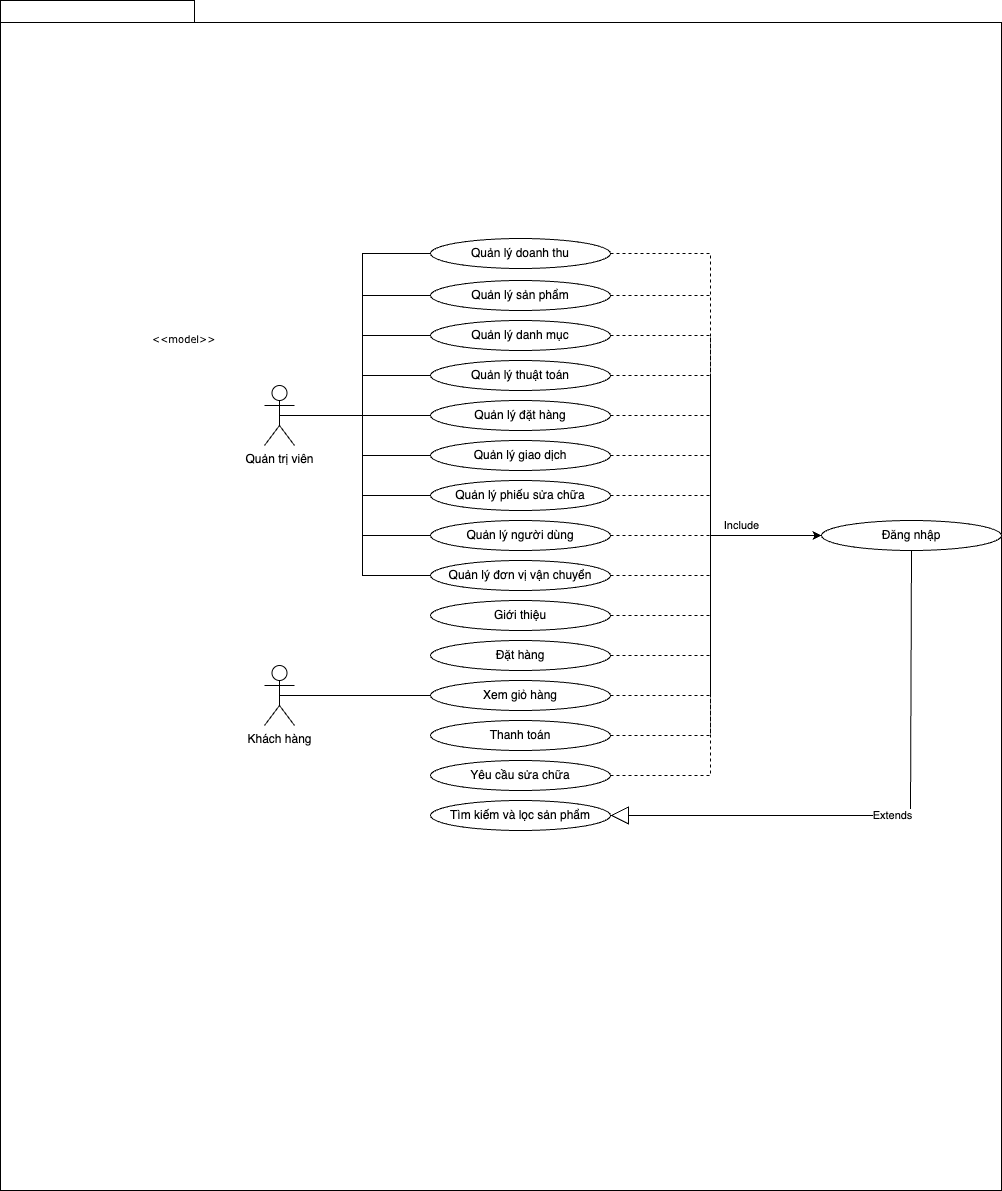

The diagram above was exported from draw.io. Its source (the exported page's mxGraphModel, read from the mxfile embedded in the PNG):
<mxGraphModel dx="1306" dy="1949" grid="1" gridSize="10" guides="1" tooltips="1" connect="1" arrows="1" fold="1" page="1" pageScale="1" pageWidth="827" pageHeight="1169" background="none" math="0" shadow="0">
  <root>
    <mxCell id="0" />
    <mxCell id="1" parent="0" />
    <mxCell id="6e0c8c40b5770093-72" value="" style="shape=folder;fontStyle=1;spacingTop=10;tabWidth=194;tabHeight=22;tabPosition=left;html=1;rounded=0;shadow=0;comic=0;labelBackgroundColor=none;strokeWidth=1;fillColor=none;fontFamily=Verdana;fontSize=10;align=center;" parent="1" vertex="1">
      <mxGeometry x="120" y="-280" width="1001" height="1190" as="geometry" />
    </mxCell>
    <mxCell id="6e0c8c40b5770093-73" value="&amp;lt;&amp;lt;model&amp;gt;&amp;gt;" style="text;html=1;align=left;verticalAlign=top;spacingTop=-4;fontSize=10;fontFamily=Verdana" parent="1" vertex="1">
      <mxGeometry x="270" y="50" width="130" height="20" as="geometry" />
    </mxCell>
    <mxCell id="3tjK6XLKCkqj8lEsVFmz-1" value="Quản trị viên" style="shape=umlActor;verticalLabelPosition=bottom;verticalAlign=top;html=1;outlineConnect=0;" vertex="1" parent="1">
      <mxGeometry x="384" y="105" width="30" height="60" as="geometry" />
    </mxCell>
    <mxCell id="3tjK6XLKCkqj8lEsVFmz-2" value="Khách hàng" style="shape=umlActor;verticalLabelPosition=bottom;verticalAlign=top;html=1;outlineConnect=0;" vertex="1" parent="1">
      <mxGeometry x="384" y="385" width="30" height="60" as="geometry" />
    </mxCell>
    <mxCell id="3tjK6XLKCkqj8lEsVFmz-3" value="Quản lý doanh thu" style="ellipse;whiteSpace=wrap;html=1;" vertex="1" parent="1">
      <mxGeometry x="550" y="-42" width="180" height="30" as="geometry" />
    </mxCell>
    <mxCell id="3tjK6XLKCkqj8lEsVFmz-8" value="Quản lý sản phẩm" style="ellipse;whiteSpace=wrap;html=1;" vertex="1" parent="1">
      <mxGeometry x="550" width="180" height="30" as="geometry" />
    </mxCell>
    <mxCell id="3tjK6XLKCkqj8lEsVFmz-10" value="Quản lý danh mục" style="ellipse;whiteSpace=wrap;html=1;" vertex="1" parent="1">
      <mxGeometry x="550" y="40" width="180" height="30" as="geometry" />
    </mxCell>
    <mxCell id="3tjK6XLKCkqj8lEsVFmz-12" value="Quản lý thuật toán" style="ellipse;whiteSpace=wrap;html=1;" vertex="1" parent="1">
      <mxGeometry x="550" y="80" width="180" height="30" as="geometry" />
    </mxCell>
    <mxCell id="3tjK6XLKCkqj8lEsVFmz-14" value="Quản lý đặt hàng" style="ellipse;whiteSpace=wrap;html=1;" vertex="1" parent="1">
      <mxGeometry x="550" y="120" width="180" height="30" as="geometry" />
    </mxCell>
    <mxCell id="3tjK6XLKCkqj8lEsVFmz-17" value="Quản lý giao dịch" style="ellipse;whiteSpace=wrap;html=1;" vertex="1" parent="1">
      <mxGeometry x="550" y="160" width="180" height="30" as="geometry" />
    </mxCell>
    <mxCell id="3tjK6XLKCkqj8lEsVFmz-27" value="Quản lý phiếu sửa chữa" style="ellipse;whiteSpace=wrap;html=1;" vertex="1" parent="1">
      <mxGeometry x="550" y="200" width="180" height="30" as="geometry" />
    </mxCell>
    <mxCell id="3tjK6XLKCkqj8lEsVFmz-29" value="Quản lý người dùng" style="ellipse;whiteSpace=wrap;html=1;" vertex="1" parent="1">
      <mxGeometry x="550" y="240" width="180" height="30" as="geometry" />
    </mxCell>
    <mxCell id="3tjK6XLKCkqj8lEsVFmz-31" value="Quản lý đơn vị vận chuyển" style="ellipse;whiteSpace=wrap;html=1;" vertex="1" parent="1">
      <mxGeometry x="550" y="280" width="180" height="30" as="geometry" />
    </mxCell>
    <mxCell id="3tjK6XLKCkqj8lEsVFmz-35" value="" style="endArrow=none;html=1;edgeStyle=orthogonalEdgeStyle;rounded=0;entryX=0;entryY=0.5;entryDx=0;entryDy=0;exitX=0.5;exitY=0.5;exitDx=0;exitDy=0;exitPerimeter=0;" edge="1" parent="1" source="3tjK6XLKCkqj8lEsVFmz-1" target="3tjK6XLKCkqj8lEsVFmz-14">
      <mxGeometry relative="1" as="geometry">
        <mxPoint x="450" y="230" as="sourcePoint" />
        <mxPoint x="610" y="230" as="targetPoint" />
      </mxGeometry>
    </mxCell>
    <mxCell id="3tjK6XLKCkqj8lEsVFmz-38" value="" style="endArrow=none;html=1;edgeStyle=orthogonalEdgeStyle;rounded=0;entryX=0;entryY=0.5;entryDx=0;entryDy=0;exitX=0.5;exitY=0.5;exitDx=0;exitDy=0;exitPerimeter=0;" edge="1" parent="1" source="3tjK6XLKCkqj8lEsVFmz-1" target="3tjK6XLKCkqj8lEsVFmz-17">
      <mxGeometry relative="1" as="geometry">
        <mxPoint x="350" y="229" as="sourcePoint" />
        <mxPoint x="501" y="229" as="targetPoint" />
      </mxGeometry>
    </mxCell>
    <mxCell id="3tjK6XLKCkqj8lEsVFmz-39" value="" style="endArrow=none;html=1;edgeStyle=orthogonalEdgeStyle;rounded=0;entryX=0;entryY=0.5;entryDx=0;entryDy=0;exitX=0.5;exitY=0.5;exitDx=0;exitDy=0;exitPerimeter=0;" edge="1" parent="1" source="3tjK6XLKCkqj8lEsVFmz-1" target="3tjK6XLKCkqj8lEsVFmz-12">
      <mxGeometry relative="1" as="geometry">
        <mxPoint x="384" y="70" as="sourcePoint" />
        <mxPoint x="535" y="70" as="targetPoint" />
      </mxGeometry>
    </mxCell>
    <mxCell id="3tjK6XLKCkqj8lEsVFmz-40" value="" style="endArrow=none;html=1;edgeStyle=orthogonalEdgeStyle;rounded=0;entryX=0;entryY=0.5;entryDx=0;entryDy=0;exitX=0.5;exitY=0.5;exitDx=0;exitDy=0;exitPerimeter=0;" edge="1" parent="1" source="3tjK6XLKCkqj8lEsVFmz-1" target="3tjK6XLKCkqj8lEsVFmz-10">
      <mxGeometry relative="1" as="geometry">
        <mxPoint x="350" y="50" as="sourcePoint" />
        <mxPoint x="501" y="50" as="targetPoint" />
      </mxGeometry>
    </mxCell>
    <mxCell id="3tjK6XLKCkqj8lEsVFmz-41" value="" style="endArrow=none;html=1;edgeStyle=orthogonalEdgeStyle;rounded=0;entryX=0;entryY=0.5;entryDx=0;entryDy=0;exitX=0.5;exitY=0.5;exitDx=0;exitDy=0;exitPerimeter=0;" edge="1" parent="1" source="3tjK6XLKCkqj8lEsVFmz-1" target="3tjK6XLKCkqj8lEsVFmz-27">
      <mxGeometry relative="1" as="geometry">
        <mxPoint x="323.5" y="250" as="sourcePoint" />
        <mxPoint x="474.5" y="250" as="targetPoint" />
      </mxGeometry>
    </mxCell>
    <mxCell id="3tjK6XLKCkqj8lEsVFmz-42" value="" style="endArrow=none;html=1;edgeStyle=orthogonalEdgeStyle;rounded=0;entryX=0;entryY=0.5;entryDx=0;entryDy=0;exitX=0.5;exitY=0.5;exitDx=0;exitDy=0;exitPerimeter=0;" edge="1" parent="1" source="3tjK6XLKCkqj8lEsVFmz-1" target="3tjK6XLKCkqj8lEsVFmz-29">
      <mxGeometry relative="1" as="geometry">
        <mxPoint x="323.5" y="270" as="sourcePoint" />
        <mxPoint x="474.5" y="270" as="targetPoint" />
      </mxGeometry>
    </mxCell>
    <mxCell id="3tjK6XLKCkqj8lEsVFmz-43" value="" style="endArrow=none;html=1;edgeStyle=orthogonalEdgeStyle;rounded=0;entryX=0;entryY=0.5;entryDx=0;entryDy=0;exitX=0.5;exitY=0.5;exitDx=0;exitDy=0;exitPerimeter=0;" edge="1" parent="1" source="3tjK6XLKCkqj8lEsVFmz-1" target="3tjK6XLKCkqj8lEsVFmz-8">
      <mxGeometry relative="1" as="geometry">
        <mxPoint x="360" y="14.5" as="sourcePoint" />
        <mxPoint x="511" y="14.5" as="targetPoint" />
      </mxGeometry>
    </mxCell>
    <mxCell id="3tjK6XLKCkqj8lEsVFmz-44" value="" style="endArrow=none;html=1;edgeStyle=orthogonalEdgeStyle;rounded=0;entryX=0;entryY=0.5;entryDx=0;entryDy=0;exitX=0.5;exitY=0.5;exitDx=0;exitDy=0;exitPerimeter=0;" edge="1" parent="1" source="3tjK6XLKCkqj8lEsVFmz-1" target="3tjK6XLKCkqj8lEsVFmz-3">
      <mxGeometry relative="1" as="geometry">
        <mxPoint x="350" y="-12" as="sourcePoint" />
        <mxPoint x="501" y="-12" as="targetPoint" />
      </mxGeometry>
    </mxCell>
    <mxCell id="3tjK6XLKCkqj8lEsVFmz-45" value="" style="endArrow=none;html=1;edgeStyle=orthogonalEdgeStyle;rounded=0;entryX=0;entryY=0.5;entryDx=0;entryDy=0;exitX=0.5;exitY=0.5;exitDx=0;exitDy=0;exitPerimeter=0;" edge="1" parent="1" source="3tjK6XLKCkqj8lEsVFmz-1" target="3tjK6XLKCkqj8lEsVFmz-31">
      <mxGeometry relative="1" as="geometry">
        <mxPoint x="270" y="279" as="sourcePoint" />
        <mxPoint x="421" y="279" as="targetPoint" />
      </mxGeometry>
    </mxCell>
    <mxCell id="3tjK6XLKCkqj8lEsVFmz-46" value="Tìm kiếm và lọc sản phẩm&lt;br&gt;" style="ellipse;whiteSpace=wrap;html=1;" vertex="1" parent="1">
      <mxGeometry x="550" y="520" width="180" height="30" as="geometry" />
    </mxCell>
    <mxCell id="3tjK6XLKCkqj8lEsVFmz-47" value="Đặt hàng" style="ellipse;whiteSpace=wrap;html=1;" vertex="1" parent="1">
      <mxGeometry x="550" y="360" width="180" height="30" as="geometry" />
    </mxCell>
    <mxCell id="3tjK6XLKCkqj8lEsVFmz-48" value="Xem giỏ hàng" style="ellipse;whiteSpace=wrap;html=1;" vertex="1" parent="1">
      <mxGeometry x="550" y="400" width="180" height="30" as="geometry" />
    </mxCell>
    <mxCell id="3tjK6XLKCkqj8lEsVFmz-49" value="Thanh toán" style="ellipse;whiteSpace=wrap;html=1;" vertex="1" parent="1">
      <mxGeometry x="550" y="440" width="180" height="30" as="geometry" />
    </mxCell>
    <mxCell id="3tjK6XLKCkqj8lEsVFmz-50" value="Yêu cầu sửa chữa" style="ellipse;whiteSpace=wrap;html=1;" vertex="1" parent="1">
      <mxGeometry x="550" y="480" width="180" height="30" as="geometry" />
    </mxCell>
    <mxCell id="3tjK6XLKCkqj8lEsVFmz-51" value="Giới thiệu" style="ellipse;whiteSpace=wrap;html=1;" vertex="1" parent="1">
      <mxGeometry x="550" y="320" width="180" height="30" as="geometry" />
    </mxCell>
    <mxCell id="3tjK6XLKCkqj8lEsVFmz-52" value="" style="endArrow=none;html=1;edgeStyle=orthogonalEdgeStyle;rounded=0;entryX=0;entryY=0.5;entryDx=0;entryDy=0;exitX=0.5;exitY=0.5;exitDx=0;exitDy=0;exitPerimeter=0;" edge="1" parent="1" source="3tjK6XLKCkqj8lEsVFmz-2" target="3tjK6XLKCkqj8lEsVFmz-48">
      <mxGeometry relative="1" as="geometry">
        <mxPoint x="409" y="145" as="sourcePoint" />
        <mxPoint x="560" y="145" as="targetPoint" />
      </mxGeometry>
    </mxCell>
    <mxCell id="3tjK6XLKCkqj8lEsVFmz-53" value="Đăng nhập" style="ellipse;whiteSpace=wrap;html=1;" vertex="1" parent="1">
      <mxGeometry x="941" y="240" width="180" height="30" as="geometry" />
    </mxCell>
    <mxCell id="3tjK6XLKCkqj8lEsVFmz-57" value="" style="endArrow=classic;html=1;rounded=0;entryX=0;entryY=0.5;entryDx=0;entryDy=0;exitX=1;exitY=0.5;exitDx=0;exitDy=0;dashed=1;" edge="1" parent="1" source="3tjK6XLKCkqj8lEsVFmz-3" target="3tjK6XLKCkqj8lEsVFmz-53">
      <mxGeometry relative="1" as="geometry">
        <mxPoint x="760" y="165" as="sourcePoint" />
        <mxPoint x="860" y="165" as="targetPoint" />
        <Array as="points">
          <mxPoint x="830" y="-27" />
          <mxPoint x="830" y="255" />
        </Array>
      </mxGeometry>
    </mxCell>
    <mxCell id="3tjK6XLKCkqj8lEsVFmz-61" value="Extends" style="endArrow=block;endSize=16;endFill=0;html=1;rounded=0;entryX=1;entryY=0.5;entryDx=0;entryDy=0;exitX=0.5;exitY=1;exitDx=0;exitDy=0;" edge="1" parent="1" source="3tjK6XLKCkqj8lEsVFmz-53" target="3tjK6XLKCkqj8lEsVFmz-46">
      <mxGeometry width="160" relative="1" as="geometry">
        <mxPoint x="450" y="290" as="sourcePoint" />
        <mxPoint x="610" y="290" as="targetPoint" />
        <Array as="points">
          <mxPoint x="1030" y="535" />
        </Array>
      </mxGeometry>
    </mxCell>
    <mxCell id="3tjK6XLKCkqj8lEsVFmz-59" value="" style="endArrow=classic;html=1;rounded=0;entryX=0;entryY=0.5;entryDx=0;entryDy=0;exitX=1;exitY=0.5;exitDx=0;exitDy=0;dashed=1;" edge="1" parent="1" source="3tjK6XLKCkqj8lEsVFmz-29" target="3tjK6XLKCkqj8lEsVFmz-53">
      <mxGeometry relative="1" as="geometry">
        <mxPoint x="740" y="-17" as="sourcePoint" />
        <mxPoint x="951" y="265" as="targetPoint" />
        <Array as="points">
          <mxPoint x="830" y="255" />
        </Array>
      </mxGeometry>
    </mxCell>
    <mxCell id="3tjK6XLKCkqj8lEsVFmz-60" value="Include" style="edgeLabel;resizable=0;html=1;align=center;verticalAlign=middle;" connectable="0" vertex="1" parent="3tjK6XLKCkqj8lEsVFmz-59">
      <mxGeometry relative="1" as="geometry">
        <mxPoint x="24" y="-11" as="offset" />
      </mxGeometry>
    </mxCell>
    <mxCell id="3tjK6XLKCkqj8lEsVFmz-62" value="" style="endArrow=classic;html=1;rounded=0;entryX=0;entryY=0.5;entryDx=0;entryDy=0;exitX=1;exitY=0.5;exitDx=0;exitDy=0;dashed=1;" edge="1" parent="1" source="3tjK6XLKCkqj8lEsVFmz-8" target="3tjK6XLKCkqj8lEsVFmz-53">
      <mxGeometry relative="1" as="geometry">
        <mxPoint x="740" y="265" as="sourcePoint" />
        <mxPoint x="951" y="265" as="targetPoint" />
        <Array as="points">
          <mxPoint x="830" y="15" />
          <mxPoint x="830" y="255" />
        </Array>
      </mxGeometry>
    </mxCell>
    <mxCell id="3tjK6XLKCkqj8lEsVFmz-64" value="" style="endArrow=classic;html=1;rounded=0;entryX=0;entryY=0.5;entryDx=0;entryDy=0;exitX=1;exitY=0.5;exitDx=0;exitDy=0;dashed=1;" edge="1" parent="1" source="3tjK6XLKCkqj8lEsVFmz-10" target="3tjK6XLKCkqj8lEsVFmz-53">
      <mxGeometry relative="1" as="geometry">
        <mxPoint x="740" y="265" as="sourcePoint" />
        <mxPoint x="951" y="265" as="targetPoint" />
        <Array as="points">
          <mxPoint x="830" y="55" />
          <mxPoint x="830" y="255" />
        </Array>
      </mxGeometry>
    </mxCell>
    <mxCell id="3tjK6XLKCkqj8lEsVFmz-66" value="" style="endArrow=classic;html=1;rounded=0;entryX=0;entryY=0.5;entryDx=0;entryDy=0;exitX=1;exitY=0.5;exitDx=0;exitDy=0;dashed=1;" edge="1" parent="1" source="3tjK6XLKCkqj8lEsVFmz-12" target="3tjK6XLKCkqj8lEsVFmz-53">
      <mxGeometry relative="1" as="geometry">
        <mxPoint x="740" y="265" as="sourcePoint" />
        <mxPoint x="951" y="265" as="targetPoint" />
        <Array as="points">
          <mxPoint x="830" y="95" />
          <mxPoint x="830" y="255" />
        </Array>
      </mxGeometry>
    </mxCell>
    <mxCell id="3tjK6XLKCkqj8lEsVFmz-68" value="" style="endArrow=classic;html=1;rounded=0;entryX=0;entryY=0.5;entryDx=0;entryDy=0;exitX=1;exitY=0.5;exitDx=0;exitDy=0;dashed=1;" edge="1" parent="1" source="3tjK6XLKCkqj8lEsVFmz-14" target="3tjK6XLKCkqj8lEsVFmz-53">
      <mxGeometry relative="1" as="geometry">
        <mxPoint x="740" y="265" as="sourcePoint" />
        <mxPoint x="951" y="265" as="targetPoint" />
        <Array as="points">
          <mxPoint x="830" y="135" />
          <mxPoint x="830" y="255" />
        </Array>
      </mxGeometry>
    </mxCell>
    <mxCell id="3tjK6XLKCkqj8lEsVFmz-70" value="" style="endArrow=classic;html=1;rounded=0;entryX=0;entryY=0.5;entryDx=0;entryDy=0;exitX=1;exitY=0.5;exitDx=0;exitDy=0;dashed=1;" edge="1" parent="1" source="3tjK6XLKCkqj8lEsVFmz-17" target="3tjK6XLKCkqj8lEsVFmz-53">
      <mxGeometry relative="1" as="geometry">
        <mxPoint x="740" y="265" as="sourcePoint" />
        <mxPoint x="951" y="265" as="targetPoint" />
        <Array as="points">
          <mxPoint x="830" y="175" />
          <mxPoint x="830" y="255" />
        </Array>
      </mxGeometry>
    </mxCell>
    <mxCell id="3tjK6XLKCkqj8lEsVFmz-72" value="" style="endArrow=classic;html=1;rounded=0;entryX=0;entryY=0.5;entryDx=0;entryDy=0;exitX=1;exitY=0.5;exitDx=0;exitDy=0;dashed=1;" edge="1" parent="1" source="3tjK6XLKCkqj8lEsVFmz-27" target="3tjK6XLKCkqj8lEsVFmz-53">
      <mxGeometry relative="1" as="geometry">
        <mxPoint x="740" y="265" as="sourcePoint" />
        <mxPoint x="951" y="265" as="targetPoint" />
        <Array as="points">
          <mxPoint x="830" y="215" />
          <mxPoint x="830" y="255" />
        </Array>
      </mxGeometry>
    </mxCell>
    <mxCell id="3tjK6XLKCkqj8lEsVFmz-74" value="" style="endArrow=classic;html=1;rounded=0;entryX=0;entryY=0.5;entryDx=0;entryDy=0;exitX=1;exitY=0.5;exitDx=0;exitDy=0;dashed=1;" edge="1" parent="1" source="3tjK6XLKCkqj8lEsVFmz-31" target="3tjK6XLKCkqj8lEsVFmz-53">
      <mxGeometry relative="1" as="geometry">
        <mxPoint x="740" y="265" as="sourcePoint" />
        <mxPoint x="951" y="265" as="targetPoint" />
        <Array as="points">
          <mxPoint x="830" y="295" />
          <mxPoint x="830" y="255" />
        </Array>
      </mxGeometry>
    </mxCell>
    <mxCell id="3tjK6XLKCkqj8lEsVFmz-76" value="" style="endArrow=classic;html=1;rounded=0;entryX=0;entryY=0.5;entryDx=0;entryDy=0;exitX=1;exitY=0.5;exitDx=0;exitDy=0;dashed=1;" edge="1" parent="1" source="3tjK6XLKCkqj8lEsVFmz-51" target="3tjK6XLKCkqj8lEsVFmz-53">
      <mxGeometry relative="1" as="geometry">
        <mxPoint x="740" y="305" as="sourcePoint" />
        <mxPoint x="951" y="265" as="targetPoint" />
        <Array as="points">
          <mxPoint x="830" y="335" />
          <mxPoint x="830" y="255" />
        </Array>
      </mxGeometry>
    </mxCell>
    <mxCell id="3tjK6XLKCkqj8lEsVFmz-77" value="" style="endArrow=classic;html=1;rounded=0;entryX=0;entryY=0.5;entryDx=0;entryDy=0;exitX=1;exitY=0.5;exitDx=0;exitDy=0;dashed=1;" edge="1" parent="1" source="3tjK6XLKCkqj8lEsVFmz-47" target="3tjK6XLKCkqj8lEsVFmz-53">
      <mxGeometry relative="1" as="geometry">
        <mxPoint x="740" y="265" as="sourcePoint" />
        <mxPoint x="951" y="265" as="targetPoint" />
        <Array as="points">
          <mxPoint x="830" y="375" />
          <mxPoint x="830" y="255" />
        </Array>
      </mxGeometry>
    </mxCell>
    <mxCell id="3tjK6XLKCkqj8lEsVFmz-79" value="" style="endArrow=classic;html=1;rounded=0;entryX=0;entryY=0.5;entryDx=0;entryDy=0;exitX=1;exitY=0.5;exitDx=0;exitDy=0;dashed=1;" edge="1" parent="1" source="3tjK6XLKCkqj8lEsVFmz-48" target="3tjK6XLKCkqj8lEsVFmz-53">
      <mxGeometry relative="1" as="geometry">
        <mxPoint x="740" y="265" as="sourcePoint" />
        <mxPoint x="951" y="265" as="targetPoint" />
        <Array as="points">
          <mxPoint x="830" y="415" />
          <mxPoint x="830" y="255" />
        </Array>
      </mxGeometry>
    </mxCell>
    <mxCell id="3tjK6XLKCkqj8lEsVFmz-81" value="" style="endArrow=classic;html=1;rounded=0;entryX=0;entryY=0.5;entryDx=0;entryDy=0;exitX=1;exitY=0.5;exitDx=0;exitDy=0;dashed=1;" edge="1" parent="1" source="3tjK6XLKCkqj8lEsVFmz-49" target="3tjK6XLKCkqj8lEsVFmz-53">
      <mxGeometry relative="1" as="geometry">
        <mxPoint x="740" y="265" as="sourcePoint" />
        <mxPoint x="951" y="265" as="targetPoint" />
        <Array as="points">
          <mxPoint x="830" y="455" />
          <mxPoint x="830" y="255" />
        </Array>
      </mxGeometry>
    </mxCell>
    <mxCell id="3tjK6XLKCkqj8lEsVFmz-83" value="" style="endArrow=classic;html=1;rounded=0;entryX=0;entryY=0.5;entryDx=0;entryDy=0;exitX=1;exitY=0.5;exitDx=0;exitDy=0;dashed=1;" edge="1" parent="1" source="3tjK6XLKCkqj8lEsVFmz-50" target="3tjK6XLKCkqj8lEsVFmz-53">
      <mxGeometry relative="1" as="geometry">
        <mxPoint x="740" y="265" as="sourcePoint" />
        <mxPoint x="951" y="265" as="targetPoint" />
        <Array as="points">
          <mxPoint x="830" y="495" />
          <mxPoint x="830" y="255" />
        </Array>
      </mxGeometry>
    </mxCell>
  </root>
</mxGraphModel>